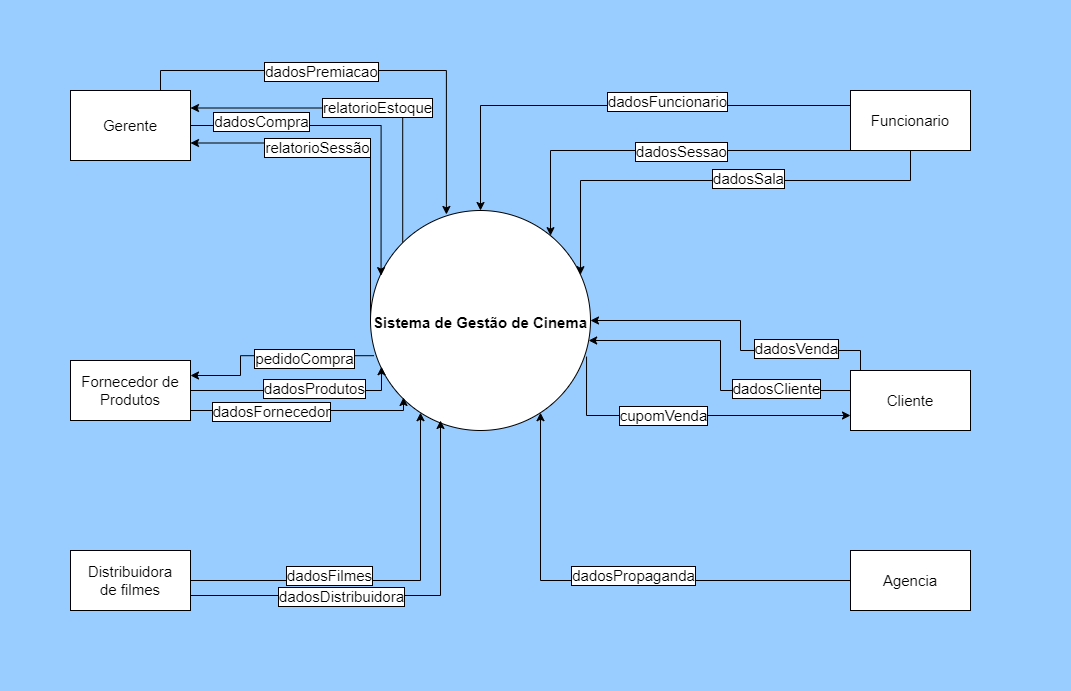

The diagram above was exported from draw.io. Its source (the exported page's mxGraphModel, read from the mxfile embedded in the PNG):
<mxGraphModel dx="2485" dy="1382" grid="1" gridSize="10" guides="1" tooltips="1" connect="1" arrows="1" fold="1" page="1" pageScale="1" pageWidth="827" pageHeight="1169" background="#99CCFF" math="0" shadow="0">
  <root>
    <mxCell id="0" />
    <mxCell id="1" parent="0" />
    <mxCell id="ejeWmV05x5ci_U8K-zs0-18" style="edgeStyle=orthogonalEdgeStyle;rounded=0;orthogonalLoop=1;jettySize=auto;html=1;exitX=0;exitY=0.5;exitDx=0;exitDy=0;entryX=1;entryY=0.75;entryDx=0;entryDy=0;startArrow=none;startFill=0;endArrow=classic;endFill=1;" parent="1" source="ooCWUJqwgGTti41aueYJ-1" target="ooCWUJqwgGTti41aueYJ-5" edge="1">
      <mxGeometry relative="1" as="geometry">
        <Array as="points">
          <mxPoint x="380" y="193" />
        </Array>
      </mxGeometry>
    </mxCell>
    <mxCell id="ejeWmV05x5ci_U8K-zs0-20" style="edgeStyle=orthogonalEdgeStyle;rounded=0;orthogonalLoop=1;jettySize=auto;html=1;exitX=0;exitY=0;exitDx=0;exitDy=0;entryX=1;entryY=0.25;entryDx=0;entryDy=0;startArrow=none;startFill=0;endArrow=classic;endFill=1;" parent="1" source="ooCWUJqwgGTti41aueYJ-1" target="ooCWUJqwgGTti41aueYJ-5" edge="1">
      <mxGeometry relative="1" as="geometry">
        <Array as="points">
          <mxPoint x="412" y="158" />
        </Array>
      </mxGeometry>
    </mxCell>
    <object label="&lt;h1&gt;&lt;font style=&quot;font-size: 15px;&quot;&gt;Sistema de Gestão de Cinema&lt;/font&gt;&lt;/h1&gt;" id="ooCWUJqwgGTti41aueYJ-1">
      <mxCell style="ellipse;whiteSpace=wrap;html=1;aspect=fixed;strokeOpacity=100;sketch=0;gradientColor=none;" parent="1" vertex="1">
        <mxGeometry x="380" y="260" width="220" height="220" as="geometry" />
      </mxCell>
    </object>
    <mxCell id="ooCWUJqwgGTti41aueYJ-34" style="edgeStyle=orthogonalEdgeStyle;rounded=0;orthogonalLoop=1;jettySize=auto;html=1;exitX=1;exitY=0.75;exitDx=0;exitDy=0;entryX=0.15;entryY=0.85;entryDx=0;entryDy=0;entryPerimeter=0;fontSize=15;startArrow=none;startFill=0;endArrow=classic;endFill=1;" parent="1" source="ooCWUJqwgGTti41aueYJ-2" target="ooCWUJqwgGTti41aueYJ-1" edge="1">
      <mxGeometry relative="1" as="geometry">
        <Array as="points">
          <mxPoint x="200" y="460" />
          <mxPoint x="413" y="460" />
        </Array>
      </mxGeometry>
    </mxCell>
    <mxCell id="ooCWUJqwgGTti41aueYJ-35" style="edgeStyle=orthogonalEdgeStyle;rounded=0;orthogonalLoop=1;jettySize=auto;html=1;exitX=1;exitY=0.5;exitDx=0;exitDy=0;entryX=0.05;entryY=0.71;entryDx=0;entryDy=0;entryPerimeter=0;fontSize=15;startArrow=none;startFill=0;endArrow=classic;endFill=1;" parent="1" source="ooCWUJqwgGTti41aueYJ-2" target="ooCWUJqwgGTti41aueYJ-1" edge="1">
      <mxGeometry relative="1" as="geometry">
        <Array as="points">
          <mxPoint x="391" y="440" />
        </Array>
      </mxGeometry>
    </mxCell>
    <mxCell id="ejeWmV05x5ci_U8K-zs0-21" style="edgeStyle=orthogonalEdgeStyle;rounded=0;orthogonalLoop=1;jettySize=auto;html=1;exitX=1;exitY=0.25;exitDx=0;exitDy=0;entryX=0.016;entryY=0.66;entryDx=0;entryDy=0;entryPerimeter=0;startArrow=classic;startFill=1;endArrow=none;endFill=0;" parent="1" source="ooCWUJqwgGTti41aueYJ-2" target="ooCWUJqwgGTti41aueYJ-1" edge="1">
      <mxGeometry relative="1" as="geometry">
        <Array as="points">
          <mxPoint x="250" y="425" />
          <mxPoint x="250" y="405" />
        </Array>
      </mxGeometry>
    </mxCell>
    <mxCell id="ooCWUJqwgGTti41aueYJ-2" value="Fornecedor de Produtos" style="rounded=0;whiteSpace=wrap;html=1;fontSize=15;" parent="1" vertex="1">
      <mxGeometry x="80" y="410" width="120" height="60" as="geometry" />
    </mxCell>
    <mxCell id="ooCWUJqwgGTti41aueYJ-36" style="edgeStyle=orthogonalEdgeStyle;rounded=0;orthogonalLoop=1;jettySize=auto;html=1;exitX=0;exitY=0.25;exitDx=0;exitDy=0;entryX=0.5;entryY=0;entryDx=0;entryDy=0;fontSize=15;startArrow=none;startFill=0;endArrow=classic;endFill=1;" parent="1" source="ooCWUJqwgGTti41aueYJ-4" target="ooCWUJqwgGTti41aueYJ-1" edge="1">
      <mxGeometry relative="1" as="geometry" />
    </mxCell>
    <mxCell id="ejeWmV05x5ci_U8K-zs0-16" style="edgeStyle=orthogonalEdgeStyle;rounded=0;orthogonalLoop=1;jettySize=auto;html=1;exitX=0.75;exitY=0;exitDx=0;exitDy=0;startArrow=none;startFill=0;endArrow=classic;endFill=1;entryX=0.345;entryY=0.018;entryDx=0;entryDy=0;entryPerimeter=0;" parent="1" source="ooCWUJqwgGTti41aueYJ-5" target="ooCWUJqwgGTti41aueYJ-1" edge="1">
      <mxGeometry relative="1" as="geometry">
        <mxPoint x="829.9999999999995" y="330" as="targetPoint" />
      </mxGeometry>
    </mxCell>
    <mxCell id="ooCWUJqwgGTti41aueYJ-4" value="Funcionario" style="rounded=0;whiteSpace=wrap;html=1;fontSize=15;" parent="1" vertex="1">
      <mxGeometry x="860" y="140" width="120" height="60" as="geometry" />
    </mxCell>
    <mxCell id="ejeWmV05x5ci_U8K-zs0-17" style="edgeStyle=orthogonalEdgeStyle;rounded=0;orthogonalLoop=1;jettySize=auto;html=1;exitX=1;exitY=0.5;exitDx=0;exitDy=0;entryX=0.048;entryY=0.296;entryDx=0;entryDy=0;entryPerimeter=0;startArrow=none;startFill=0;endArrow=classic;endFill=1;" parent="1" source="ooCWUJqwgGTti41aueYJ-5" target="ooCWUJqwgGTti41aueYJ-1" edge="1">
      <mxGeometry relative="1" as="geometry" />
    </mxCell>
    <mxCell id="ooCWUJqwgGTti41aueYJ-5" value="Gerente&lt;br&gt;" style="rounded=0;whiteSpace=wrap;html=1;fontSize=15;" parent="1" vertex="1">
      <mxGeometry x="80" y="140" width="120" height="70" as="geometry" />
    </mxCell>
    <mxCell id="ooCWUJqwgGTti41aueYJ-32" style="edgeStyle=orthogonalEdgeStyle;rounded=0;orthogonalLoop=1;jettySize=auto;html=1;exitX=1;exitY=0.75;exitDx=0;exitDy=0;fontSize=15;startArrow=none;startFill=0;endArrow=classic;endFill=1;" parent="1" source="ooCWUJqwgGTti41aueYJ-6" edge="1">
      <mxGeometry relative="1" as="geometry">
        <mxPoint x="450" y="470" as="targetPoint" />
      </mxGeometry>
    </mxCell>
    <mxCell id="ooCWUJqwgGTti41aueYJ-33" style="edgeStyle=orthogonalEdgeStyle;rounded=0;orthogonalLoop=1;jettySize=auto;html=1;exitX=1;exitY=0.5;exitDx=0;exitDy=0;fontSize=15;startArrow=none;startFill=0;endArrow=classic;endFill=1;" parent="1" source="ooCWUJqwgGTti41aueYJ-6" target="ooCWUJqwgGTti41aueYJ-1" edge="1">
      <mxGeometry relative="1" as="geometry">
        <Array as="points">
          <mxPoint x="430" y="630" />
        </Array>
      </mxGeometry>
    </mxCell>
    <mxCell id="ooCWUJqwgGTti41aueYJ-6" value="Distribuidora&lt;br&gt;de filmes" style="rounded=0;whiteSpace=wrap;html=1;fontSize=15;" parent="1" vertex="1">
      <mxGeometry x="80" y="600" width="120" height="60" as="geometry" />
    </mxCell>
    <mxCell id="ooCWUJqwgGTti41aueYJ-16" value="dadosFornecedor&lt;br&gt;" style="edgeLabel;html=1;align=center;verticalAlign=middle;resizable=0;points=[];fontSize=15;labelBorderColor=default;" parent="1" vertex="1" connectable="0">
      <mxGeometry x="280" y="460" as="geometry" />
    </mxCell>
    <mxCell id="ooCWUJqwgGTti41aueYJ-17" value="dadosDistribuidora&lt;br&gt;" style="edgeLabel;html=1;align=center;verticalAlign=top;resizable=0;points=[];fontSize=15;labelBorderColor=default;" parent="1" vertex="1" connectable="0">
      <mxGeometry x="350" y="630" as="geometry" />
    </mxCell>
    <mxCell id="ooCWUJqwgGTti41aueYJ-19" value="dadosFilmes&lt;br&gt;" style="edgeLabel;html=1;align=center;verticalAlign=top;resizable=0;points=[];fontSize=15;labelBackgroundColor=#FFFFFF;labelBorderColor=default;" parent="1" vertex="1" connectable="0">
      <mxGeometry x="330" y="610" as="geometry">
        <mxPoint x="8" y="-1" as="offset" />
      </mxGeometry>
    </mxCell>
    <mxCell id="ooCWUJqwgGTti41aueYJ-22" value="dadosProdutos" style="edgeLabel;html=1;align=center;verticalAlign=middle;resizable=0;points=[];fontSize=15;labelBorderColor=default;" parent="1" vertex="1" connectable="0">
      <mxGeometry x="320" y="430" as="geometry">
        <mxPoint x="3" y="7" as="offset" />
      </mxGeometry>
    </mxCell>
    <mxCell id="ooCWUJqwgGTti41aueYJ-38" value="dadosFuncionario" style="edgeLabel;html=1;align=center;verticalAlign=middle;resizable=0;points=[];fontSize=15;labelBorderColor=default;" parent="1" vertex="1" connectable="0">
      <mxGeometry x="720" y="520" as="geometry">
        <mxPoint x="-44" y="-370" as="offset" />
      </mxGeometry>
    </mxCell>
    <mxCell id="ooCWUJqwgGTti41aueYJ-41" value="dadosCompra&lt;br&gt;" style="edgeLabel;html=1;align=center;verticalAlign=middle;resizable=0;points=[];fontSize=15;labelBorderColor=default;" parent="1" vertex="1" connectable="0">
      <mxGeometry x="270" y="170" as="geometry" />
    </mxCell>
    <mxCell id="ooCWUJqwgGTti41aueYJ-45" value="relatorioSessão" style="edgeLabel;html=1;align=center;verticalAlign=middle;resizable=0;points=[];fontSize=15;labelBorderColor=default;" parent="1" vertex="1" connectable="0">
      <mxGeometry x="320" y="200" as="geometry">
        <mxPoint x="6" y="-4" as="offset" />
      </mxGeometry>
    </mxCell>
    <mxCell id="ejeWmV05x5ci_U8K-zs0-2" value="pedidoCompra" style="edgeLabel;html=1;align=center;verticalAlign=middle;resizable=0;points=[];fontSize=15;labelBorderColor=default;" parent="1" connectable="0" vertex="1">
      <mxGeometry x="310" y="400" as="geometry">
        <mxPoint x="3" y="7" as="offset" />
      </mxGeometry>
    </mxCell>
    <mxCell id="ejeWmV05x5ci_U8K-zs0-5" value="relatorioEstoque" style="edgeLabel;html=1;align=center;verticalAlign=middle;resizable=0;points=[];fontSize=15;labelBorderColor=default;" parent="1" connectable="0" vertex="1">
      <mxGeometry x="380" y="160" as="geometry">
        <mxPoint x="6" y="-4" as="offset" />
      </mxGeometry>
    </mxCell>
    <mxCell id="ejeWmV05x5ci_U8K-zs0-10" value="dadosPremiacao" style="edgeLabel;html=1;align=center;verticalAlign=middle;resizable=0;points=[];fontSize=15;labelBorderColor=default;" parent="1" connectable="0" vertex="1">
      <mxGeometry x="330" y="120" as="geometry" />
    </mxCell>
    <mxCell id="ejeWmV05x5ci_U8K-zs0-14" style="edgeStyle=orthogonalEdgeStyle;rounded=0;orthogonalLoop=1;jettySize=auto;html=1;exitX=0;exitY=0.5;exitDx=0;exitDy=0;startArrow=none;startFill=0;endArrow=classic;endFill=1;" parent="1" source="ejeWmV05x5ci_U8K-zs0-13" target="ooCWUJqwgGTti41aueYJ-1" edge="1">
      <mxGeometry relative="1" as="geometry">
        <mxPoint x="600" y="380" as="targetPoint" />
        <Array as="points">
          <mxPoint x="860" y="440" />
          <mxPoint x="730" y="440" />
          <mxPoint x="730" y="390" />
        </Array>
      </mxGeometry>
    </mxCell>
    <mxCell id="ejeWmV05x5ci_U8K-zs0-13" value="Cliente" style="rounded=0;whiteSpace=wrap;html=1;fontSize=15;" parent="1" vertex="1">
      <mxGeometry x="860" y="420" width="120" height="60" as="geometry" />
    </mxCell>
    <mxCell id="ejeWmV05x5ci_U8K-zs0-15" value="dadosCliente" style="edgeLabel;html=1;align=center;verticalAlign=middle;resizable=0;points=[];fontSize=15;labelBorderColor=default;" parent="1" connectable="0" vertex="1">
      <mxGeometry x="800" y="440" as="geometry">
        <mxPoint x="-15" y="-3" as="offset" />
      </mxGeometry>
    </mxCell>
    <mxCell id="QNnnmoadUbaTAYy1q028-1" value="&amp;nbsp;" style="text;html=1;align=center;verticalAlign=middle;resizable=0;points=[];autosize=1;strokeColor=none;fillColor=none;" parent="1" vertex="1">
      <mxGeometry x="10" y="390" width="20" height="20" as="geometry" />
    </mxCell>
    <mxCell id="QNnnmoadUbaTAYy1q028-2" value="&amp;nbsp;" style="text;html=1;align=center;verticalAlign=middle;resizable=0;points=[];autosize=1;strokeColor=none;fillColor=none;" parent="1" vertex="1">
      <mxGeometry x="490" y="720" width="20" height="20" as="geometry" />
    </mxCell>
    <mxCell id="QNnnmoadUbaTAYy1q028-3" value="&amp;nbsp;" style="text;html=1;align=center;verticalAlign=middle;resizable=0;points=[];autosize=1;strokeColor=none;fillColor=none;" parent="1" vertex="1">
      <mxGeometry x="1060" y="280" width="20" height="20" as="geometry" />
    </mxCell>
    <mxCell id="QNnnmoadUbaTAYy1q028-4" value="&amp;nbsp;&lt;br&gt;" style="text;html=1;align=center;verticalAlign=middle;resizable=0;points=[];autosize=1;strokeColor=none;fillColor=none;" parent="1" vertex="1">
      <mxGeometry x="450" y="50" width="20" height="20" as="geometry" />
    </mxCell>
    <mxCell id="x9an_ITsrDcn3W99OpCz-2" style="edgeStyle=orthogonalEdgeStyle;rounded=0;orthogonalLoop=1;jettySize=auto;html=1;startArrow=none;startFill=0;endArrow=classic;endFill=1;exitX=0;exitY=0.75;exitDx=0;exitDy=0;" parent="1" source="ooCWUJqwgGTti41aueYJ-4" target="ooCWUJqwgGTti41aueYJ-1" edge="1">
      <mxGeometry relative="1" as="geometry">
        <mxPoint x="560" y="280" as="targetPoint" />
        <mxPoint x="830" y="200" as="sourcePoint" />
        <Array as="points">
          <mxPoint x="860" y="200" />
          <mxPoint x="560" y="200" />
        </Array>
      </mxGeometry>
    </mxCell>
    <mxCell id="x9an_ITsrDcn3W99OpCz-3" value="dadosSessao" style="edgeLabel;html=1;align=center;verticalAlign=middle;resizable=0;points=[];fontSize=15;labelBorderColor=default;" parent="1" connectable="0" vertex="1">
      <mxGeometry x="690" y="200" as="geometry" />
    </mxCell>
    <mxCell id="x9an_ITsrDcn3W99OpCz-5" style="edgeStyle=orthogonalEdgeStyle;rounded=0;orthogonalLoop=1;jettySize=auto;html=1;startArrow=none;startFill=0;endArrow=classic;endFill=1;exitX=0.5;exitY=1;exitDx=0;exitDy=0;" parent="1" source="ooCWUJqwgGTti41aueYJ-4" target="ooCWUJqwgGTti41aueYJ-1" edge="1">
      <mxGeometry relative="1" as="geometry">
        <mxPoint x="650" y="270" as="targetPoint" />
        <mxPoint x="890" y="260" as="sourcePoint" />
        <Array as="points">
          <mxPoint x="920" y="230" />
          <mxPoint x="590" y="230" />
        </Array>
      </mxGeometry>
    </mxCell>
    <mxCell id="x9an_ITsrDcn3W99OpCz-6" value="dadosSala" style="edgeLabel;html=1;align=center;verticalAlign=middle;resizable=0;points=[];fontSize=15;labelBorderColor=default;" parent="1" connectable="0" vertex="1">
      <mxGeometry x="750" y="230" as="geometry">
        <mxPoint x="7" y="-3" as="offset" />
      </mxGeometry>
    </mxCell>
    <mxCell id="x9an_ITsrDcn3W99OpCz-10" style="edgeStyle=orthogonalEdgeStyle;rounded=0;orthogonalLoop=1;jettySize=auto;html=1;exitX=0.982;exitY=0.664;exitDx=0;exitDy=0;entryX=0;entryY=0.75;entryDx=0;entryDy=0;fontSize=15;startArrow=none;startFill=0;endArrow=classic;endFill=1;exitPerimeter=0;" parent="1" source="ooCWUJqwgGTti41aueYJ-1" target="ejeWmV05x5ci_U8K-zs0-13" edge="1">
      <mxGeometry relative="1" as="geometry">
        <Array as="points">
          <mxPoint x="596" y="465" />
        </Array>
        <mxPoint x="610" y="483.8" as="sourcePoint" />
        <mxPoint x="801" y="460.00000000000006" as="targetPoint" />
      </mxGeometry>
    </mxCell>
    <mxCell id="x9an_ITsrDcn3W99OpCz-12" value="cupomVenda" style="edgeLabel;html=1;align=center;verticalAlign=middle;resizable=0;points=[];fontSize=15;labelBorderColor=default;" parent="1" connectable="0" vertex="1">
      <mxGeometry x="680" y="470" as="geometry">
        <mxPoint x="-8" y="-6" as="offset" />
      </mxGeometry>
    </mxCell>
    <mxCell id="x9an_ITsrDcn3W99OpCz-13" style="edgeStyle=orthogonalEdgeStyle;rounded=0;orthogonalLoop=1;jettySize=auto;html=1;startArrow=none;startFill=0;endArrow=classic;endFill=1;" parent="1" source="ejeWmV05x5ci_U8K-zs0-13" edge="1">
      <mxGeometry relative="1" as="geometry">
        <mxPoint x="599.9965382639197" y="370" as="targetPoint" />
        <mxPoint x="861.83" y="430" as="sourcePoint" />
        <Array as="points">
          <mxPoint x="870" y="400" />
          <mxPoint x="750" y="400" />
          <mxPoint x="750" y="370" />
        </Array>
      </mxGeometry>
    </mxCell>
    <mxCell id="x9an_ITsrDcn3W99OpCz-14" value="dadosVenda" style="edgeLabel;html=1;align=center;verticalAlign=middle;resizable=0;points=[];fontSize=15;labelBorderColor=default;" parent="1" connectable="0" vertex="1">
      <mxGeometry x="820" y="400" as="geometry">
        <mxPoint x="-15" y="-3" as="offset" />
      </mxGeometry>
    </mxCell>
    <mxCell id="x9an_ITsrDcn3W99OpCz-15" value="Agencia" style="rounded=0;whiteSpace=wrap;html=1;fontSize=15;" parent="1" vertex="1">
      <mxGeometry x="860" y="600" width="120" height="60" as="geometry" />
    </mxCell>
    <mxCell id="x9an_ITsrDcn3W99OpCz-18" style="edgeStyle=orthogonalEdgeStyle;rounded=0;orthogonalLoop=1;jettySize=auto;html=1;exitX=0;exitY=0.5;exitDx=0;exitDy=0;fontSize=15;startArrow=none;startFill=0;endArrow=classic;endFill=1;" parent="1" source="x9an_ITsrDcn3W99OpCz-15" target="ooCWUJqwgGTti41aueYJ-1" edge="1">
      <mxGeometry relative="1" as="geometry">
        <mxPoint x="529" y="480" as="targetPoint" />
        <mxPoint x="299" y="675" as="sourcePoint" />
        <Array as="points">
          <mxPoint x="550" y="630" />
        </Array>
      </mxGeometry>
    </mxCell>
    <mxCell id="x9an_ITsrDcn3W99OpCz-19" value="dadosPropaganda" style="edgeLabel;html=1;align=center;verticalAlign=middle;resizable=0;points=[];fontSize=15;labelBorderColor=default;" parent="1" connectable="0" vertex="1">
      <mxGeometry x="650" y="630" as="geometry">
        <mxPoint x="-8" y="-6" as="offset" />
      </mxGeometry>
    </mxCell>
  </root>
</mxGraphModel>